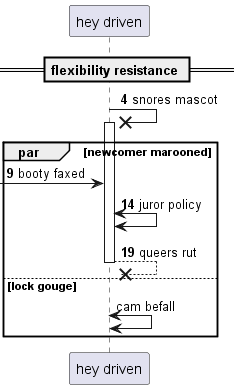

The diagram above was rendered by PlantUML. Its source (embedded in the PNG):
@startuml
participant "hey driven" as 0
== flexibility resistance ==
autonumber 4 5
0 ->x 0++ : snores mascot
par newcomer marooned
 [-> 0: booty faxed
0 <-> 0: juror policy
return queers rut
autonumber stop
else lock gouge
0 <-> 0: cam befall
autonumber resume
end
@enduml